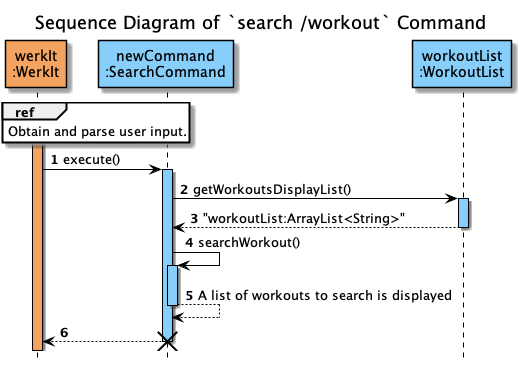

The diagram above was rendered by PlantUML. Its source (embedded in the PNG):
@startuml
'https://plantuml.com/sequence-diagram
!include ../../Style.puml
hide footbox
autonumber

title Sequence Diagram of `search /workout` Command

participant "werkIt\n:WerkIt" AS WerkIt #Sandybrown
participant "newCommand\n:SearchCommand" AS newCommand #LightSkyBlue
participant "workoutList\n:WorkoutList" AS WorkoutList #LightSkyBlue

ref over WerkIt
Obtain and parse user input.
end


activate WerkIt #Sandybrown

WerkIt -> newCommand : execute()
activate newCommand #LightSkyBlue
newCommand -> WorkoutList : getWorkoutsDisplayList()
activate WorkoutList #LightSkyBlue

newCommand <-- WorkoutList : "workoutList:ArrayList<String>"
deactivate WorkoutList

newCommand -> newCommand : searchWorkout()
activate newCommand #LightSkyBlue
return A list of workouts to search is displayed
newCommand --> WerkIt

deactivate newCommand

destroy newCommand
@enduml